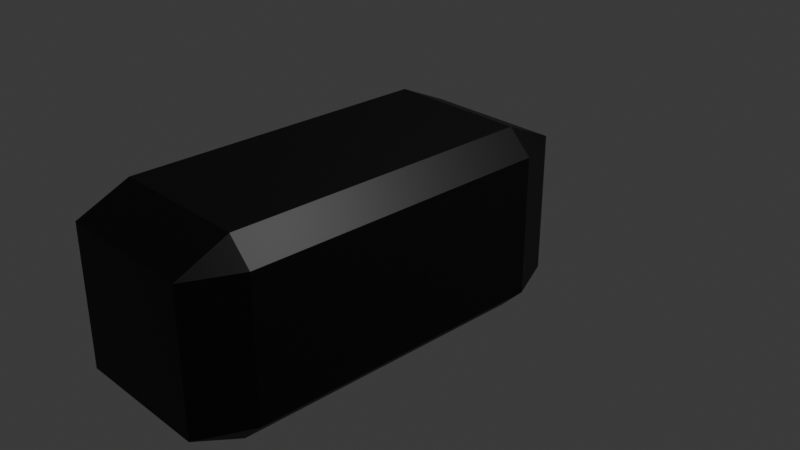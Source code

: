 # Source: cameraoff.blend  (saved by Blender 4.4.32; exported with 4.5.12 LTS)
import bpy
from mathutils import Matrix  # noqa: F401  (used for matrix-valued properties, if any)

bpy.ops.wm.read_factory_settings(use_empty=True)
scene = bpy.context.scene
scene.name = 'Scene'

# ---- collections
col_collection = bpy.data.collections.new('Collection'); scene.collection.children.link(col_collection)

# ---- materials (node trees are filled in below, after node groups)
mat_material = bpy.data.materials.new('Material')
mat_material.alpha_threshold = 0.0
mat_material.roughness = 0.5
mat_material.line_color = (0.0, 0.0, 0.0, 1.0)
mat_material_002 = bpy.data.materials.new('Material.002')
mat_material_003 = bpy.data.materials.new('Material.003')

# ---- material node trees
mat_material.use_nodes = True; mat_material.node_tree.nodes.clear()
_N = mat_material.node_tree.nodes; _L = mat_material.node_tree.links
n0 = _N.new('ShaderNodeOutputMaterial'); n0.name = 'Material Output'; n0.location = (300, 300)
n1 = _N.new('ShaderNodeBsdfPrincipled'); n1.name = 'Principled BSDF'; n1.location = (10, 300)
n1.inputs[0].default_value = (0.0, 0.0, 0.0, 1.0)
n1.inputs[3].default_value = 1.45
_L.new(n1.outputs[0], n0.inputs[0])
n0.is_active_output = True
mat_material_002.use_nodes = True; mat_material_002.node_tree.nodes.clear()
_N = mat_material_002.node_tree.nodes; _L = mat_material_002.node_tree.links
n0 = _N.new('ShaderNodeBsdfPrincipled'); n0.name = 'Principled BSDF'; n0.location = (10, 300)
n0.inputs[0].default_value = (0.004208, 0.06241, 0.08849, 1.0)
n1 = _N.new('ShaderNodeOutputMaterial'); n1.name = 'Material Output'; n1.location = (300, 300)
_L.new(n0.outputs[0], n1.inputs[0])
n1.is_active_output = True
mat_material_003.use_nodes = True; mat_material_003.node_tree.nodes.clear()
_N = mat_material_003.node_tree.nodes; _L = mat_material_003.node_tree.links
n0 = _N.new('ShaderNodeBsdfPrincipled'); n0.name = 'Principled BSDF'; n0.location = (10, 300)
n0.inputs[0].default_value = (0.0, 0.0, 0.0, 1.0)
n1 = _N.new('ShaderNodeOutputMaterial'); n1.name = 'Material Output'; n1.location = (300, 300)
_L.new(n0.outputs[0], n1.inputs[0])
n1.is_active_output = True

# ---- world
world_world = bpy.data.worlds.new('World'); scene.world = world_world
world_world.use_nodes = True; world_world.node_tree.nodes.clear()
_N = world_world.node_tree.nodes; _L = world_world.node_tree.links
n0 = _N.new('ShaderNodeOutputWorld'); n0.name = 'World Output'; n0.location = (300, 300)
n1 = _N.new('ShaderNodeBackground'); n1.name = 'Background'; n1.location = (10, 300)
n1.inputs[0].default_value = (0.05088, 0.05088, 0.05088, 1.0)
_L.new(n1.outputs[0], n0.inputs[0])
n0.is_active_output = True
world_world.color = (0.05088, 0.05088, 0.05088)
world_world.sun_shadow_jitter_overblur = 0.0

# ---- cameras
cam_camera = bpy.data.cameras.new('Camera')
cam_camera.clip_end = 100.0
cam_camera.ortho_scale = 7.314

# ---- lights
light_light = bpy.data.lights.new('Light', 'POINT')
light_light.energy = 1000.0
light_light.shadow_soft_size = 0.1

# ---- meshes
me_cube_001 = bpy.data.meshes.new('Cube.001')
me_cube_001.from_pydata([(0.7505, 1.739, 0.7505), (0.7505, 1.739, -0.7505), (-0.7505, 1.739, 0.7505), (-0.7505, 1.739, -0.7505), (-0.7505, 0.2495, -1.0), (-0.7505, 0.0, -0.7505), (-1.0, 0.2495, -0.7505), (-0.7505, 0.0, 0.7505), (-0.7505, 0.2495, 1.0), (-1.0, 0.2495, 0.7505), (-0.7505, 1.751, -1.0), (-1.0, 1.751, -0.7505), (-0.7505, 2.0, -0.7505), (-0.7505, 1.751, 1.0), (-0.7505, 2.0, 0.7505), (-1.0, 1.751, 0.7505), (0.7505, 0.2495, -1.0), (1.0, 0.2495, -0.7505), (0.7505, 0.0, -0.7505), (0.7505, 0.2495, 1.0), (0.7505, 0.0, 0.7505), (1.0, 0.2495, 0.7505), (0.7505, 1.751, -1.0), (0.7505, 2.0, -0.7505), (1.0, 1.751, -0.7505), (0.7505, 1.751, 1.0), (1.0, 1.751, 0.7505), (0.7505, 2.0, 0.7505), (0.0, 1.742, 0.4), (0.0, 1.097, 0.4), (0.07804, 1.742, 0.3923), (0.07804, 1.097, 0.3923), (0.1531, 1.742, 0.3696), (0.1531, 1.097, 0.3696), (0.2222, 1.742, 0.3326), (0.2222, 1.097, 0.3326), (0.2828, 1.742, 0.2828), (0.2828, 1.097, 0.2828), (0.3326, 1.742, 0.2222), (0.3326, 1.097, 0.2222), (0.3696, 1.742, 0.1531), (0.3696, 1.097, 0.1531), (0.3923, 1.742, 0.07804), (0.3923, 1.097, 0.07804), (0.4, 1.742, 4.371e-08), (0.4, 1.097, -4.371e-08), (0.3923, 1.742, -0.07804), (0.3923, 1.097, -0.07804), (0.3696, 1.742, -0.1531), (0.3696, 1.097, -0.1531), (0.3326, 1.742, -0.2222), (0.3326, 1.097, -0.2222), (0.2828, 1.742, -0.2828), (0.2828, 1.097, -0.2828), (0.2222, 1.742, -0.3326), (0.2222, 1.097, -0.3326), (0.1531, 1.742, -0.3696), (0.1531, 1.097, -0.3696), (0.07804, 1.742, -0.3923), (0.07804, 1.097, -0.3923), (0.0, 1.742, -0.4), (0.0, 1.097, -0.4), (-0.07804, 1.742, -0.3923), (-0.07804, 1.097, -0.3923), (-0.1531, 1.742, -0.3696), (-0.1531, 1.097, -0.3696), (-0.2222, 1.742, -0.3326), (-0.2222, 1.097, -0.3326), (-0.2828, 1.742, -0.2828), (-0.2828, 1.097, -0.2828), (-0.3326, 1.742, -0.2222), (-0.3326, 1.097, -0.2222), (-0.3696, 1.742, -0.1531), (-0.3696, 1.097, -0.1531), (-0.3923, 1.742, -0.07804), (-0.3923, 1.097, -0.07804), (-0.4, 1.742, 4.371e-08), (-0.4, 1.097, -4.371e-08), (-0.3923, 1.742, 0.07804), (-0.3923, 1.097, 0.07804), (-0.3696, 1.742, 0.1531), (-0.3696, 1.097, 0.1531), (-0.3326, 1.742, 0.2222), (-0.3326, 1.097, 0.2222), (-0.2828, 1.742, 0.2828), (-0.2828, 1.097, 0.2828), (-0.2222, 1.742, 0.3326), (-0.2222, 1.097, 0.3326), (-0.1531, 1.742, 0.3696), (-0.1531, 1.097, 0.3696), (-0.07804, 1.742, 0.3923), (-0.07804, 1.097, 0.3923), (0.0, 1.743, 0.4), (0.07804, 1.743, 0.3923), (0.1531, 1.743, 0.3696), (0.2222, 1.743, 0.3326), (0.2828, 1.743, 0.2828), (0.3326, 1.743, 0.2222), (0.3696, 1.743, 0.1531), (0.3923, 1.743, 0.07804), (0.4, 1.743, 4.408e-08), (0.3923, 1.743, -0.07804), (0.3696, 1.743, -0.1531), (0.3326, 1.743, -0.2222), (0.2828, 1.743, -0.2828), (0.2222, 1.743, -0.3326), (0.1531, 1.743, -0.3696), (0.07804, 1.743, -0.3923), (0.0, 1.743, -0.4), (-0.07804, 1.743, -0.3923), (-0.1531, 1.743, -0.3696), (-0.2222, 1.743, -0.3326), (-0.2828, 1.743, -0.2828), (-0.3326, 1.743, -0.2222), (-0.3696, 1.743, -0.1531), (-0.3923, 1.743, -0.07804), (-0.4, 1.743, 4.408e-08), (-0.3923, 1.743, 0.07804), (-0.3696, 1.743, 0.1531), (-0.3326, 1.743, 0.2222), (-0.2828, 1.743, 0.2828), (-0.2222, 1.743, 0.3326), (-0.1531, 1.743, 0.3696), (-0.07804, 1.743, 0.3923), (0.0, 1.777, 0.4), (0.07804, 1.777, 0.3923), (0.1531, 1.777, 0.3696), (0.2222, 1.777, 0.3326), (0.2828, 1.777, 0.2828), (0.3326, 1.777, 0.2222), (0.3696, 1.777, 0.1531), (0.3923, 1.777, 0.07804), (0.4, 1.777, 3.686e-08), (0.3923, 1.777, -0.07804), (0.3696, 1.777, -0.1531), (0.3326, 1.777, -0.2222), (0.2828, 1.777, -0.2828), (0.2222, 1.777, -0.3326), (0.1531, 1.777, -0.3696), (0.07804, 1.777, -0.3923), (0.0, 1.777, -0.4), (-0.07804, 1.777, -0.3923), (-0.1531, 1.777, -0.3696), (-0.2222, 1.777, -0.3326), (-0.2828, 1.777, -0.2828), (-0.3326, 1.777, -0.2222), (-0.3696, 1.777, -0.1531), (-0.3923, 1.777, -0.07804), (-0.4, 1.777, 3.686e-08), (-0.3923, 1.777, 0.07804), (-0.3696, 1.777, 0.1531), (-0.3326, 1.777, 0.2222), (-0.2828, 1.777, 0.2828), (-0.2222, 1.777, 0.3326), (-0.1531, 1.777, 0.3696), (-0.07804, 1.777, 0.3923), (0.0, 1.749, 0.64), (0.0, 1.103, 0.64), (0.01171, 1.749, 0.6388), (0.01171, 1.103, 0.6388), (0.02296, 1.749, 0.6354), (0.02296, 1.103, 0.6354), (0.03333, 1.749, 0.6299), (0.03333, 1.103, 0.6299), (0.04243, 1.749, 0.6224), (0.04243, 1.103, 0.6224), (0.04989, 1.749, 0.6133), (0.04989, 1.103, 0.6133), (0.05543, 1.749, 0.603), (0.05543, 1.103, 0.603), (0.05885, 1.749, 0.5917), (0.05885, 1.103, 0.5917), (0.06, 1.749, 0.58), (0.06, 1.103, 0.58), (0.05885, 1.749, 0.5683), (0.05885, 1.103, 0.5683), (0.05543, 1.749, 0.557), (0.05543, 1.103, 0.557), (0.04989, 1.749, 0.5467), (0.04989, 1.103, 0.5467), (0.04243, 1.749, 0.5376), (0.04243, 1.103, 0.5376), (0.03333, 1.749, 0.5301), (0.03333, 1.103, 0.5301), (0.02296, 1.749, 0.5246), (0.02296, 1.103, 0.5246), (0.01171, 1.749, 0.5212), (0.01171, 1.103, 0.5212), (0.0, 1.749, 0.52), (0.0, 1.103, 0.52), (-0.01171, 1.749, 0.5212), (-0.01171, 1.103, 0.5212), (-0.02296, 1.749, 0.5246), (-0.02296, 1.103, 0.5246), (-0.03333, 1.749, 0.5301), (-0.03333, 1.103, 0.5301), (-0.04243, 1.749, 0.5376), (-0.04243, 1.103, 0.5376), (-0.04989, 1.749, 0.5467), (-0.04989, 1.103, 0.5467), (-0.05543, 1.749, 0.557), (-0.05543, 1.103, 0.557), (-0.05885, 1.749, 0.5683), (-0.05885, 1.103, 0.5683), (-0.06, 1.749, 0.58), (-0.06, 1.103, 0.58), (-0.05885, 1.749, 0.5917), (-0.05885, 1.103, 0.5917), (-0.05543, 1.749, 0.603), (-0.05543, 1.103, 0.603), (-0.04989, 1.749, 0.6133), (-0.04989, 1.103, 0.6133), (-0.04243, 1.749, 0.6224), (-0.04243, 1.103, 0.6224), (-0.03333, 1.749, 0.6299), (-0.03333, 1.103, 0.6299), (-0.02296, 1.749, 0.6354), (-0.02296, 1.103, 0.6354), (-0.01171, 1.749, 0.6388), (-0.01171, 1.103, 0.6388)], [], [(18, 20, 7, 5), (24, 26, 21, 17), (3, 2, 0, 1), (25, 13, 8, 19), (6, 9, 15, 11), (12, 14, 2, 3), (4, 5, 6), (7, 8, 9), (10, 11, 12), (13, 14, 15), (16, 17, 18), (19, 20, 21), (22, 23, 24), (25, 26, 27), (10, 4, 6, 11), (5, 7, 9, 6), (8, 13, 15, 9), (14, 12, 11, 15), (22, 10, 12, 23), (13, 25, 27, 14), (26, 24, 23, 27), (16, 22, 24, 17), (25, 19, 21, 26), (20, 18, 17, 21), (4, 16, 18, 5), (19, 8, 7, 20), (10, 22, 16, 4), (27, 23, 1, 0), (14, 27, 0, 2), (23, 12, 3, 1), (28, 29, 31, 30), (30, 31, 33, 32), (32, 33, 35, 34), (34, 35, 37, 36), (36, 37, 39, 38), (38, 39, 41, 40), (40, 41, 43, 42), (42, 43, 45, 44), (44, 45, 47, 46), (46, 47, 49, 48), (48, 49, 51, 50), (50, 51, 53, 52), (52, 53, 55, 54), (54, 55, 57, 56), (56, 57, 59, 58), (58, 59, 61, 60), (60, 61, 63, 62), (62, 63, 65, 64), (64, 65, 67, 66), (66, 67, 69, 68), (68, 69, 71, 70), (70, 71, 73, 72), (72, 73, 75, 74), (74, 75, 77, 76), (76, 77, 79, 78), (78, 79, 81, 80), (80, 81, 83, 82), (82, 83, 85, 84), (84, 85, 87, 86), (86, 87, 89, 88), (31, 29, 91, 89, 87, 85, 83, 81, 79, 77, 75, 73, 71, 69, 67, 65, 63, 61, 59, 57, 55, 53, 51, 49, 47, 45, 43, 41, 39, 37, 35, 33), (88, 89, 91, 90), (90, 91, 29, 28), (62, 64, 110, 109), (115, 116, 148, 147), (80, 82, 119, 118), (36, 38, 97, 96), (54, 56, 106, 105), (72, 74, 115, 114), (28, 30, 93, 92), (90, 28, 92, 123), (46, 48, 102, 101), (64, 66, 111, 110), (82, 84, 120, 119), (38, 40, 98, 97), (56, 58, 107, 106), (74, 76, 116, 115), (30, 32, 94, 93), (48, 50, 103, 102), (66, 68, 112, 111), (84, 86, 121, 120), (40, 42, 99, 98), (58, 60, 108, 107), (76, 78, 117, 116), (32, 34, 95, 94), (50, 52, 104, 103), (68, 70, 113, 112), (86, 88, 122, 121), (42, 44, 100, 99), (60, 62, 109, 108), (78, 80, 118, 117), (34, 36, 96, 95), (52, 54, 105, 104), (70, 72, 114, 113), (88, 90, 123, 122), (44, 46, 101, 100), (124, 125, 126, 127, 128, 129, 130, 131, 132, 133, 134, 135, 136, 137, 138, 139, 140, 141, 142, 143, 144, 145, 146, 147, 148, 149, 150, 151, 152, 153, 154, 155), (102, 103, 135, 134), (116, 117, 149, 148), (103, 104, 136, 135), (117, 118, 150, 149), (104, 105, 137, 136), (118, 119, 151, 150), (105, 106, 138, 137), (92, 93, 125, 124), (119, 120, 152, 151), (106, 107, 139, 138), (93, 94, 126, 125), (120, 121, 153, 152), (107, 108, 140, 139), (94, 95, 127, 126), (121, 122, 154, 153), (108, 109, 141, 140), (95, 96, 128, 127), (122, 123, 155, 154), (109, 110, 142, 141), (96, 97, 129, 128), (123, 92, 124, 155), (110, 111, 143, 142), (97, 98, 130, 129), (111, 112, 144, 143), (98, 99, 131, 130), (112, 113, 145, 144), (99, 100, 132, 131), (113, 114, 146, 145), (100, 101, 133, 132), (114, 115, 147, 146), (101, 102, 134, 133), (156, 157, 159, 158), (158, 159, 161, 160), (160, 161, 163, 162), (162, 163, 165, 164), (164, 165, 167, 166), (166, 167, 169, 168), (168, 169, 171, 170), (170, 171, 173, 172), (172, 173, 175, 174), (174, 175, 177, 176), (176, 177, 179, 178), (178, 179, 181, 180), (180, 181, 183, 182), (182, 183, 185, 184), (184, 185, 187, 186), (186, 187, 189, 188), (188, 189, 191, 190), (190, 191, 193, 192), (192, 193, 195, 194), (194, 195, 197, 196), (196, 197, 199, 198), (198, 199, 201, 200), (200, 201, 203, 202), (202, 203, 205, 204), (204, 205, 207, 206), (206, 207, 209, 208), (208, 209, 211, 210), (210, 211, 213, 212), (212, 213, 215, 214), (214, 215, 217, 216), (159, 157, 219, 217, 215, 213, 211, 209, 207, 205, 203, 201, 199, 197, 195, 193, 191, 189, 187, 185, 183, 181, 179, 177, 175, 173, 171, 169, 167, 165, 163, 161), (216, 217, 219, 218), (218, 219, 157, 156), (156, 158, 160, 162, 164, 166, 168, 170, 172, 174, 176, 178, 180, 182, 184, 186, 188, 190, 192, 194, 196, 198, 200, 202, 204, 206, 208, 210, 212, 214, 216, 218)])
me_cube_001.polygons.foreach_set('material_index', [0, 0, 0, 0, 0, 0, 0, 0, 0, 0, 0, 0, 0, 0, 0, 0, 0, 0, 0, 0, 0, 0, 0, 0, 0, 0, 0, 0, 0, 0, 0, 0, 0, 0, 0, 0, 0, 0, 0, 0, 0, 0, 0, 0, 0, 0, 0, 0, 0, 0, 0, 0, 0, 0, 0, 0, 0, 0, 0, 0, 0, 0, 0, 0, 0, 0, 0, 0, 0, 0, 0, 0, 0, 0, 0, 0, 0, 0, 0, 0, 0, 0, 0, 0, 0, 0, 0, 0, 0, 0, 0, 0, 0, 0, 0, 0, 1, 0, 0, 0, 0, 0, 0, 0, 0, 0, 0, 0, 0, 0, 0, 0, 0, 0, 0, 0, 0, 0, 0, 0, 0, 0, 0, 0, 0, 0, 0, 0, 0, 0, 0, 0, 0, 0, 0, 0, 0, 0, 0, 0, 0, 0, 0, 0, 0, 0, 0, 0, 0, 0, 0, 0, 0, 0, 0, 0, 0, 0, 0, 0, 0, 2])
_uv = me_cube_001.uv_layers.new(name='UVMap')
_uv.uv.foreach_set('vector', [0.4062, 0.7812, 0.5938, 0.7812, 0.5938, 0.9688, 0.4062, 0.9688, 0.4062, 0.5312, 0.5938, 0.5312, 0.5938, 0.7188, 0.4062, 0.7188, 0.4062, 0.2812, 0.5938, 0.2812, 0.5938, 0.4688, 0.4062, 0.4688, 0.6562, 0.5312, 0.8438, 0.5312, 0.8438, 0.7188, 0.6562, 0.7188, 0.4062, 0.03118, 0.5938, 0.03118, 0.5938, 0.2188, 0.4062, 0.2188, 0.4062, 0.2812, 0.5938, 0.2812, 0.5938, 0.2812, 0.4062, 0.2812, 0.1562, 0.7188, 0.1562, 0.75, 0.125, 0.7188, 0.5938, 0.0, 0.625, 0.03118, 0.5938, 0.03118, 0.1562, 0.5312, 0.125, 0.5312, 0.1562, 0.5, 0.625, 0.2188, 0.5938, 0.25, 0.5938, 0.2188, 0.3438, 0.7188, 0.375, 0.7188, 0.3438, 0.75, 0.625, 0.7812, 0.5938, 0.7812, 0.5938, 0.75, 0.3438, 0.5312, 0.3438, 0.5, 0.375, 0.5312, 0.625, 0.4688, 0.5938, 0.5, 0.5938, 0.4688, 0.1562, 0.5312, 0.1562, 0.7188, 0.125, 0.7188, 0.125, 0.5312, 0.4062, 0.0, 0.5938, 0.0, 0.5938, 0.03118, 0.4062, 0.03118, 0.625, 0.03118, 0.625, 0.2188, 0.5938, 0.2188, 0.5938, 0.03118, 0.5938, 0.2812, 0.4062, 0.2812, 0.4062, 0.2188, 0.5938, 0.2188, 0.3438, 0.5312, 0.1562, 0.5312, 0.1562, 0.5, 0.3438, 0.5, 0.625, 0.2812, 0.625, 0.4688, 0.5938, 0.4688, 0.5938, 0.2812, 0.5938, 0.5312, 0.4062, 0.5312, 0.4062, 0.4688, 0.5938, 0.4688, 0.3438, 0.7188, 0.3438, 0.5312, 0.4062, 0.5312, 0.4062, 0.7188, 0.6562, 0.5312, 0.6562, 0.7188, 0.5938, 0.7188, 0.5938, 0.5312, 0.5938, 0.7812, 0.4062, 0.7812, 0.4062, 0.7188, 0.5938, 0.7188, 0.1562, 0.7188, 0.3438, 0.7188, 0.3438, 0.75, 0.1562, 0.75, 0.625, 0.7812, 0.625, 0.9688, 0.5938, 0.9688, 0.5938, 0.7812, 0.1562, 0.5312, 0.3438, 0.5312, 0.3438, 0.7188, 0.1562, 0.7188, 0.5938, 0.4688, 0.4062, 0.4688, 0.4062, 0.4688, 0.5938, 0.4688, 0.5938, 0.2812, 0.5938, 0.4688, 0.5938, 0.4688, 0.5938, 0.2812, 0.3438, 0.5, 0.1562, 0.5, 0.1562, 0.5, 0.3438, 0.5, 1.0, 0.5, 1.0, 1.0, 0.9688, 1.0, 0.9688, 0.5, 0.9688, 0.5, 0.9688, 1.0, 0.9375, 1.0, 0.9375, 0.5, 0.9375, 0.5, 0.9375, 1.0, 0.9062, 1.0, 0.9062, 0.5, 0.9062, 0.5, 0.9062, 1.0, 0.875, 1.0, 0.875, 0.5, 0.875, 0.5, 0.875, 1.0, 0.8438, 1.0, 0.8438, 0.5, 0.8438, 0.5, 0.8438, 1.0, 0.8125, 1.0, 0.8125, 0.5, 0.8125, 0.5, 0.8125, 1.0, 0.7812, 1.0, 0.7812, 0.5, 0.7812, 0.5, 0.7812, 1.0, 0.75, 1.0, 0.75, 0.5, 0.75, 0.5, 0.75, 1.0, 0.7188, 1.0, 0.7188, 0.5, 0.7188, 0.5, 0.7188, 1.0, 0.6875, 1.0, 0.6875, 0.5, 0.6875, 0.5, 0.6875, 1.0, 0.6562, 1.0, 0.6562, 0.5, 0.6562, 0.5, 0.6562, 1.0, 0.625, 1.0, 0.625, 0.5, 0.625, 0.5, 0.625, 1.0, 0.5938, 1.0, 0.5938, 0.5, 0.5938, 0.5, 0.5938, 1.0, 0.5625, 1.0, 0.5625, 0.5, 0.5625, 0.5, 0.5625, 1.0, 0.5312, 1.0, 0.5312, 0.5, 0.5312, 0.5, 0.5312, 1.0, 0.5, 1.0, 0.5, 0.5, 0.5, 0.5, 0.5, 1.0, 0.4688, 1.0, 0.4688, 0.5, 0.4688, 0.5, 0.4688, 1.0, 0.4375, 1.0, 0.4375, 0.5, 0.4375, 0.5, 0.4375, 1.0, 0.4062, 1.0, 0.4062, 0.5, 0.4062, 0.5, 0.4062, 1.0, 0.375, 1.0, 0.375, 0.5, 0.375, 0.5, 0.375, 1.0, 0.3438, 1.0, 0.3438, 0.5, 0.3438, 0.5, 0.3438, 1.0, 0.3125, 1.0, 0.3125, 0.5, 0.3125, 0.5, 0.3125, 1.0, 0.2812, 1.0, 0.2812, 0.5, 0.2812, 0.5, 0.2812, 1.0, 0.25, 1.0, 0.25, 0.5, 0.25, 0.5, 0.25, 1.0, 0.2188, 1.0, 0.2188, 0.5, 0.2188, 0.5, 0.2188, 1.0, 0.1875, 1.0, 0.1875, 0.5, 0.1875, 0.5, 0.1875, 1.0, 0.1562, 1.0, 0.1562, 0.5, 0.1562, 0.5, 0.1562, 1.0, 0.125, 1.0, 0.125, 0.5, 0.125, 0.5, 0.125, 1.0, 0.09375, 1.0, 0.09375, 0.5, 0.09375, 0.5, 0.09375, 1.0, 0.0625, 1.0, 0.0625, 0.5, 0.2968, 0.4854, 0.25, 0.49, 0.2032, 0.4854, 0.1582, 0.4717, 0.1167, 0.4496, 0.08029, 0.4197, 0.05045, 0.3833, 0.02827, 0.3418, 0.01461, 0.2968, 0.01, 0.25, 0.01461, 0.2032, 0.02827, 0.1582, 0.05045, 0.1167, 0.08029, 0.08029, 0.1167, 0.05045, 0.1582, 0.02827, 0.2032, 0.01461, 0.25, 0.01, 0.2968, 0.01461, 0.3418, 0.02827, 0.3833, 0.05045, 0.4197, 0.08029, 0.4496, 0.1167, 0.4717, 0.1582, 0.4854, 0.2032, 0.49, 0.25, 0.4854, 0.2968, 0.4717, 0.3418, 0.4496, 0.3833, 0.4197, 0.4197, 0.3833, 0.4496, 0.3418, 0.4717, 0.0625, 0.5, 0.0625, 1.0, 0.03125, 1.0, 0.03125, 0.5, 0.03125, 0.5, 0.03125, 1.0, 0.0, 1.0, 0.0, 0.5, 0.4688, 0.5, 0.4375, 0.5, 0.4375, 0.5, 0.4688, 0.5, 0.2812, 0.5, 0.25, 0.5, 0.25, 0.5, 0.2812, 0.5, 0.1875, 0.5, 0.1562, 0.5, 0.1562, 0.5, 0.1875, 0.5, 0.875, 0.5, 0.8438, 0.5, 0.8438, 0.5, 0.875, 0.5, 0.5938, 0.5, 0.5625, 0.5, 0.5625, 0.5, 0.5938, 0.5, 0.3125, 0.5, 0.2812, 0.5, 0.2812, 0.5, 0.3125, 0.5, 1.0, 0.5, 0.9688, 0.5, 0.9688, 0.5, 1.0, 0.5, 0.03125, 0.5, 0.0, 0.5, 0.0, 0.5, 0.03125, 0.5, 0.7188, 0.5, 0.6875, 0.5, 0.6875, 0.5, 0.7188, 0.5, 0.4375, 0.5, 0.4062, 0.5, 0.4062, 0.5, 0.4375, 0.5, 0.1562, 0.5, 0.125, 0.5, 0.125, 0.5, 0.1562, 0.5, 0.8438, 0.5, 0.8125, 0.5, 0.8125, 0.5, 0.8438, 0.5, 0.5625, 0.5, 0.5312, 0.5, 0.5312, 0.5, 0.5625, 0.5, 0.2812, 0.5, 0.25, 0.5, 0.25, 0.5, 0.2812, 0.5, 0.9688, 0.5, 0.9375, 0.5, 0.9375, 0.5, 0.9688, 0.5, 0.6875, 0.5, 0.6562, 0.5, 0.6562, 0.5, 0.6875, 0.5, 0.4062, 0.5, 0.375, 0.5, 0.375, 0.5, 0.4062, 0.5, 0.125, 0.5, 0.09375, 0.5, 0.09375, 0.5, 0.125, 0.5, 0.8125, 0.5, 0.7812, 0.5, 0.7812, 0.5, 0.8125, 0.5, 0.5312, 0.5, 0.5, 0.5, 0.5, 0.5, 0.5312, 0.5, 0.25, 0.5, 0.2188, 0.5, 0.2188, 0.5, 0.25, 0.5, 0.9375, 0.5, 0.9062, 0.5, 0.9062, 0.5, 0.9375, 0.5, 0.6562, 0.5, 0.625, 0.5, 0.625, 0.5, 0.6562, 0.5, 0.375, 0.5, 0.3438, 0.5, 0.3438, 0.5, 0.375, 0.5, 0.09375, 0.5, 0.0625, 0.5, 0.0625, 0.5, 0.09375, 0.5, 0.7812, 0.5, 0.75, 0.5, 0.75, 0.5, 0.7812, 0.5, 0.5, 0.5, 0.4688, 0.5, 0.4688, 0.5, 0.5, 0.5, 0.2188, 0.5, 0.1875, 0.5, 0.1875, 0.5, 0.2188, 0.5, 0.9062, 0.5, 0.875, 0.5, 0.875, 0.5, 0.9062, 0.5, 0.625, 0.5, 0.5938, 0.5, 0.5938, 0.5, 0.625, 0.5, 0.3438, 0.5, 0.3125, 0.5, 0.3125, 0.5, 0.3438, 0.5, 0.0625, 0.5, 0.03125, 0.5, 0.03125, 0.5, 0.0625, 0.5, 0.75, 0.5, 0.7188, 0.5, 0.7188, 0.5, 0.75, 0.5, 0.75, 0.49, 0.7968, 0.4854, 0.8418, 0.4717, 0.8833, 0.4496, 0.9197, 0.4197, 0.9496, 0.3833, 0.9717, 0.3418, 0.9854, 0.2968, 0.99, 0.25, 0.9854, 0.2032, 0.9717, 0.1582, 0.9496, 0.1167, 0.9197, 0.08029, 0.8833, 0.05045, 0.8418, 0.02827, 0.7968, 0.01461, 0.75, 0.01, 0.7032, 0.01461, 0.6582, 0.02827, 0.6167, 0.05045, 0.5803, 0.08029, 0.5504, 0.1167, 0.5283, 0.1582, 0.5146, 0.2032, 0.51, 0.25, 0.5146, 0.2968, 0.5283, 0.3418, 0.5504, 0.3833, 0.5803, 0.4197, 0.6167, 0.4496, 0.6582, 0.4717, 0.7032, 0.4854, 0.6875, 0.5, 0.6562, 0.5, 0.6562, 0.5, 0.6875, 0.5, 0.25, 0.5, 0.2188, 0.5, 0.2188, 0.5, 0.25, 0.5, 0.6562, 0.5, 0.625, 0.5, 0.625, 0.5, 0.6562, 0.5, 0.2188, 0.5, 0.1875, 0.5, 0.1875, 0.5, 0.2188, 0.5, 0.625, 0.5, 0.5938, 0.5, 0.5938, 0.5, 0.625, 0.5, 0.1875, 0.5, 0.1562, 0.5, 0.1562, 0.5, 0.1875, 0.5, 0.5938, 0.5, 0.5625, 0.5, 0.5625, 0.5, 0.5938, 0.5, 1.0, 0.5, 0.9688, 0.5, 0.9688, 0.5, 1.0, 0.5, 0.1562, 0.5, 0.125, 0.5, 0.125, 0.5, 0.1562, 0.5, 0.5625, 0.5, 0.5312, 0.5, 0.5312, 0.5, 0.5625, 0.5, 0.9688, 0.5, 0.9375, 0.5, 0.9375, 0.5, 0.9688, 0.5, 0.125, 0.5, 0.09375, 0.5, 0.09375, 0.5, 0.125, 0.5, 0.5312, 0.5, 0.5, 0.5, 0.5, 0.5, 0.5312, 0.5, 0.9375, 0.5, 0.9062, 0.5, 0.9062, 0.5, 0.9375, 0.5, 0.09375, 0.5, 0.0625, 0.5, 0.0625, 0.5, 0.09375, 0.5, 0.5, 0.5, 0.4688, 0.5, 0.4688, 0.5, 0.5, 0.5, 0.9062, 0.5, 0.875, 0.5, 0.875, 0.5, 0.9062, 0.5, 0.0625, 0.5, 0.03125, 0.5, 0.03125, 0.5, 0.0625, 0.5, 0.4688, 0.5, 0.4375, 0.5, 0.4375, 0.5, 0.4688, 0.5, 0.875, 0.5, 0.8438, 0.5, 0.8438, 0.5, 0.875, 0.5, 0.03125, 0.5, 0.0, 0.5, 0.0, 0.5, 0.03125, 0.5, 0.4375, 0.5, 0.4062, 0.5, 0.4062, 0.5, 0.4375, 0.5, 0.8438, 0.5, 0.8125, 0.5, 0.8125, 0.5, 0.8438, 0.5, 0.4062, 0.5, 0.375, 0.5, 0.375, 0.5, 0.4062, 0.5, 0.8125, 0.5, 0.7812, 0.5, 0.7812, 0.5, 0.8125, 0.5, 0.375, 0.5, 0.3438, 0.5, 0.3438, 0.5, 0.375, 0.5, 0.7812, 0.5, 0.75, 0.5, 0.75, 0.5, 0.7812, 0.5, 0.3438, 0.5, 0.3125, 0.5, 0.3125, 0.5, 0.3438, 0.5, 0.75, 0.5, 0.7188, 0.5, 0.7188, 0.5, 0.75, 0.5, 0.3125, 0.5, 0.2812, 0.5, 0.2812, 0.5, 0.3125, 0.5, 0.7188, 0.5, 0.6875, 0.5, 0.6875, 0.5, 0.7188, 0.5, 1.0, 0.5, 1.0, 1.0, 0.9688, 1.0, 0.9688, 0.5, 0.9688, 0.5, 0.9688, 1.0, 0.9375, 1.0, 0.9375, 0.5, 0.9375, 0.5, 0.9375, 1.0, 0.9062, 1.0, 0.9062, 0.5, 0.9062, 0.5, 0.9062, 1.0, 0.875, 1.0, 0.875, 0.5, 0.875, 0.5, 0.875, 1.0, 0.8438, 1.0, 0.8438, 0.5, 0.8438, 0.5, 0.8438, 1.0, 0.8125, 1.0, 0.8125, 0.5, 0.8125, 0.5, 0.8125, 1.0, 0.7812, 1.0, 0.7812, 0.5, 0.7812, 0.5, 0.7812, 1.0, 0.75, 1.0, 0.75, 0.5, 0.75, 0.5, 0.75, 1.0, 0.7188, 1.0, 0.7188, 0.5, 0.7188, 0.5, 0.7188, 1.0, 0.6875, 1.0, 0.6875, 0.5, 0.6875, 0.5, 0.6875, 1.0, 0.6562, 1.0, 0.6562, 0.5, 0.6562, 0.5, 0.6562, 1.0, 0.625, 1.0, 0.625, 0.5, 0.625, 0.5, 0.625, 1.0, 0.5938, 1.0, 0.5938, 0.5, 0.5938, 0.5, 0.5938, 1.0, 0.5625, 1.0, 0.5625, 0.5, 0.5625, 0.5, 0.5625, 1.0, 0.5312, 1.0, 0.5312, 0.5, 0.5312, 0.5, 0.5312, 1.0, 0.5, 1.0, 0.5, 0.5, 0.5, 0.5, 0.5, 1.0, 0.4688, 1.0, 0.4688, 0.5, 0.4688, 0.5, 0.4688, 1.0, 0.4375, 1.0, 0.4375, 0.5, 0.4375, 0.5, 0.4375, 1.0, 0.4062, 1.0, 0.4062, 0.5, 0.4062, 0.5, 0.4062, 1.0, 0.375, 1.0, 0.375, 0.5, 0.375, 0.5, 0.375, 1.0, 0.3438, 1.0, 0.3438, 0.5, 0.3438, 0.5, 0.3438, 1.0, 0.3125, 1.0, 0.3125, 0.5, 0.3125, 0.5, 0.3125, 1.0, 0.2812, 1.0, 0.2812, 0.5, 0.2812, 0.5, 0.2812, 1.0, 0.25, 1.0, 0.25, 0.5, 0.25, 0.5, 0.25, 1.0, 0.2188, 1.0, 0.2188, 0.5, 0.2188, 0.5, 0.2188, 1.0, 0.1875, 1.0, 0.1875, 0.5, 0.1875, 0.5, 0.1875, 1.0, 0.1562, 1.0, 0.1562, 0.5, 0.1562, 0.5, 0.1562, 1.0, 0.125, 1.0, 0.125, 0.5, 0.125, 0.5, 0.125, 1.0, 0.09375, 1.0, 0.09375, 0.5, 0.09375, 0.5, 0.09375, 1.0, 0.0625, 1.0, 0.0625, 0.5, 0.2968, 0.4854, 0.25, 0.49, 0.2032, 0.4854, 0.1582, 0.4717, 0.1167, 0.4496, 0.08029, 0.4197, 0.05045, 0.3833, 0.02827, 0.3418, 0.01461, 0.2968, 0.01, 0.25, 0.01461, 0.2032, 0.02827, 0.1582, 0.05045, 0.1167, 0.08029, 0.08029, 0.1167, 0.05045, 0.1582, 0.02827, 0.2032, 0.01461, 0.25, 0.01, 0.2968, 0.01461, 0.3418, 0.02827, 0.3833, 0.05045, 0.4197, 0.08029, 0.4496, 0.1167, 0.4717, 0.1582, 0.4854, 0.2032, 0.49, 0.25, 0.4854, 0.2968, 0.4717, 0.3418, 0.4496, 0.3833, 0.4197, 0.4197, 0.3833, 0.4496, 0.3418, 0.4717, 0.0625, 0.5, 0.0625, 1.0, 0.03125, 1.0, 0.03125, 0.5, 0.03125, 0.5, 0.03125, 1.0, 0.0, 1.0, 0.0, 0.5, 0.75, 0.49, 0.7968, 0.4854, 0.8418, 0.4717, 0.8833, 0.4496, 0.9197, 0.4197, 0.9496, 0.3833, 0.9717, 0.3418, 0.9854, 0.2968, 0.99, 0.25, 0.9854, 0.2032, 0.9717, 0.1582, 0.9496, 0.1167, 0.9197, 0.08029, 0.8833, 0.05045, 0.8418, 0.02827, 0.7968, 0.01461, 0.75, 0.01, 0.7032, 0.01461, 0.6582, 0.02827, 0.6167, 0.05045, 0.5803, 0.08029, 0.5504, 0.1167, 0.5283, 0.1582, 0.5146, 0.2032, 0.51, 0.25, 0.5146, 0.2968, 0.5283, 0.3418, 0.5504, 0.3833, 0.5803, 0.4197, 0.6167, 0.4496, 0.6582, 0.4717, 0.7032, 0.4854])
me_cube_001.materials.append(mat_material)
me_cube_001.materials.append(mat_material_002)
me_cube_001.materials.append(mat_material_003)
me_cube_001.update()

# ---- objects
ob_light = bpy.data.objects.new('Light', light_light)
ob_camera = bpy.data.objects.new('Camera', cam_camera)
ob_cube = bpy.data.objects.new('Cube', me_cube_001)

# ---- transforms, parenting, visibility, modifiers, constraints
ob_light.location = (4.076, 1.005, 5.904)
ob_light.rotation_euler = (0.6503, 0.05522, 1.866)
ob_light.lock_rotations_4d = False
ob_light.empty_display_type = 'ARROWS'
ob_light.color = (0.0, 0.0, 0.0, 0.0)
ob_light.lineart.crease_threshold = 0.0
ob_camera.location = (7.359, -6.926, 4.958)
ob_camera.rotation_euler = (1.109, 0.0, 0.8149)
ob_camera.lock_rotations_4d = False
ob_camera.empty_display_type = 'ARROWS'
ob_camera.color = (0.0, 0.0, 0.0, 0.0)
ob_camera.display_type = 'WIRE'
ob_camera.lineart.crease_threshold = 0.0
ob_cube.location = (0.0, -3.099, 0.0)
ob_cube.scale = (1.0, 2.219, 1.0)

# ---- collection membership
col_collection.objects.link(ob_light)
col_collection.objects.link(ob_camera)
col_collection.objects.link(ob_cube)

# ---- scene / render settings (as saved in the file)
scene.camera = ob_camera
scene.frame_start = 1; scene.frame_end = 250; scene.frame_set(1)
scene.render.engine = 'BLENDER_EEVEE_NEXT'
bpy.context.view_layer.update()
